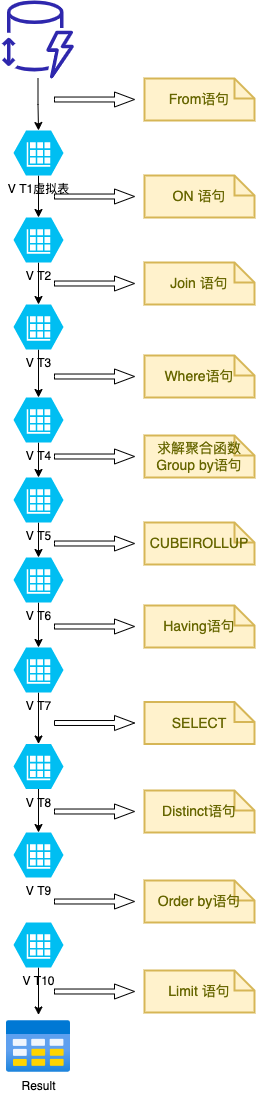

The diagram above was exported from draw.io. Its source (the exported page's mxGraphModel, read from the mxfile embedded in the PNG):
<mxGraphModel dx="946" dy="672" grid="1" gridSize="10" guides="1" tooltips="1" connect="1" arrows="1" fold="1" page="1" pageScale="1" pageWidth="827" pageHeight="1169" math="0" shadow="0">
  <root>
    <mxCell id="0" />
    <mxCell id="1" parent="0" />
    <mxCell id="_bW2Qpv8RNGfmkCRd8bP-37" style="edgeStyle=orthogonalEdgeStyle;rounded=0;orthogonalLoop=1;jettySize=auto;html=1;entryX=0.5;entryY=0;entryDx=0;entryDy=0;entryPerimeter=0;" edge="1" parent="1" source="_bW2Qpv8RNGfmkCRd8bP-1" target="_bW2Qpv8RNGfmkCRd8bP-30">
      <mxGeometry relative="1" as="geometry" />
    </mxCell>
    <mxCell id="_bW2Qpv8RNGfmkCRd8bP-1" value="V T1虚拟表" style="verticalLabelPosition=bottom;html=1;verticalAlign=top;align=center;strokeColor=none;fillColor=#00BEF2;shape=mxgraph.azure.storage_table;direction=east;flipH=0;flipV=0;" vertex="1" parent="1">
      <mxGeometry x="389" y="190" width="50" height="45" as="geometry" />
    </mxCell>
    <mxCell id="_bW2Qpv8RNGfmkCRd8bP-3" style="edgeStyle=orthogonalEdgeStyle;rounded=0;orthogonalLoop=1;jettySize=auto;html=1;entryX=0.5;entryY=0;entryDx=0;entryDy=0;entryPerimeter=0;" edge="1" parent="1" source="_bW2Qpv8RNGfmkCRd8bP-2" target="_bW2Qpv8RNGfmkCRd8bP-1">
      <mxGeometry relative="1" as="geometry" />
    </mxCell>
    <mxCell id="_bW2Qpv8RNGfmkCRd8bP-2" value="" style="sketch=0;outlineConnect=0;fontColor=#232F3E;gradientColor=none;fillColor=#2E27AD;strokeColor=none;dashed=0;verticalLabelPosition=bottom;verticalAlign=top;align=center;html=1;fontSize=12;fontStyle=0;aspect=fixed;pointerEvents=1;shape=mxgraph.aws4.dynamodb_standard_infrequent_access_table_class;direction=east;flipH=0;flipV=0;" vertex="1" parent="1">
      <mxGeometry x="376" y="60" width="75" height="78" as="geometry" />
    </mxCell>
    <mxCell id="_bW2Qpv8RNGfmkCRd8bP-12" style="edgeStyle=orthogonalEdgeStyle;rounded=0;orthogonalLoop=1;jettySize=auto;html=1;entryX=0.5;entryY=0;entryDx=0;entryDy=0;entryPerimeter=0;" edge="1" parent="1" source="_bW2Qpv8RNGfmkCRd8bP-5" target="_bW2Qpv8RNGfmkCRd8bP-6">
      <mxGeometry relative="1" as="geometry" />
    </mxCell>
    <mxCell id="_bW2Qpv8RNGfmkCRd8bP-5" value="V T4" style="verticalLabelPosition=bottom;html=1;verticalAlign=top;align=center;strokeColor=none;fillColor=#00BEF2;shape=mxgraph.azure.storage_table;direction=east;flipH=0;flipV=0;" vertex="1" parent="1">
      <mxGeometry x="389" y="457" width="50" height="45" as="geometry" />
    </mxCell>
    <mxCell id="_bW2Qpv8RNGfmkCRd8bP-13" style="edgeStyle=orthogonalEdgeStyle;rounded=0;orthogonalLoop=1;jettySize=auto;html=1;entryX=0.5;entryY=0;entryDx=0;entryDy=0;entryPerimeter=0;" edge="1" parent="1" source="_bW2Qpv8RNGfmkCRd8bP-6" target="_bW2Qpv8RNGfmkCRd8bP-7">
      <mxGeometry relative="1" as="geometry" />
    </mxCell>
    <mxCell id="_bW2Qpv8RNGfmkCRd8bP-6" value="V T5" style="verticalLabelPosition=bottom;html=1;verticalAlign=top;align=center;strokeColor=none;fillColor=#00BEF2;shape=mxgraph.azure.storage_table;direction=east;flipH=0;flipV=0;" vertex="1" parent="1">
      <mxGeometry x="389" y="537" width="50" height="45" as="geometry" />
    </mxCell>
    <mxCell id="_bW2Qpv8RNGfmkCRd8bP-14" style="edgeStyle=orthogonalEdgeStyle;rounded=0;orthogonalLoop=1;jettySize=auto;html=1;entryX=0.5;entryY=0;entryDx=0;entryDy=0;entryPerimeter=0;" edge="1" parent="1" source="_bW2Qpv8RNGfmkCRd8bP-7" target="_bW2Qpv8RNGfmkCRd8bP-8">
      <mxGeometry relative="1" as="geometry" />
    </mxCell>
    <mxCell id="_bW2Qpv8RNGfmkCRd8bP-7" value="V T6" style="verticalLabelPosition=bottom;html=1;verticalAlign=top;align=center;strokeColor=none;fillColor=#00BEF2;shape=mxgraph.azure.storage_table;direction=east;flipH=0;flipV=0;" vertex="1" parent="1">
      <mxGeometry x="389" y="617" width="50" height="45" as="geometry" />
    </mxCell>
    <mxCell id="_bW2Qpv8RNGfmkCRd8bP-44" style="edgeStyle=orthogonalEdgeStyle;rounded=0;orthogonalLoop=1;jettySize=auto;html=1;entryX=0.5;entryY=0;entryDx=0;entryDy=0;entryPerimeter=0;" edge="1" parent="1" source="_bW2Qpv8RNGfmkCRd8bP-8" target="_bW2Qpv8RNGfmkCRd8bP-43">
      <mxGeometry relative="1" as="geometry" />
    </mxCell>
    <mxCell id="_bW2Qpv8RNGfmkCRd8bP-8" value="V T7" style="verticalLabelPosition=bottom;html=1;verticalAlign=top;align=center;strokeColor=none;fillColor=#00BEF2;shape=mxgraph.azure.storage_table;direction=east;flipH=0;flipV=0;" vertex="1" parent="1">
      <mxGeometry x="389" y="707" width="50" height="45" as="geometry" />
    </mxCell>
    <mxCell id="_bW2Qpv8RNGfmkCRd8bP-10" value="Result" style="aspect=fixed;html=1;points=[];align=center;image;fontSize=12;image=img/lib/azure2/general/Table.svg;direction=east;flipH=0;flipV=0;" vertex="1" parent="1">
      <mxGeometry x="382" y="1080" width="64" height="52" as="geometry" />
    </mxCell>
    <mxCell id="_bW2Qpv8RNGfmkCRd8bP-16" value="From语句" style="shape=note;strokeWidth=2;fontSize=14;size=20;whiteSpace=wrap;html=1;fillColor=#fff2cc;strokeColor=#d6b656;fontColor=#666600;direction=east;flipH=0;flipV=0;" vertex="1" parent="1">
      <mxGeometry x="520" y="138" width="110" height="42" as="geometry" />
    </mxCell>
    <mxCell id="_bW2Qpv8RNGfmkCRd8bP-19" value="" style="html=1;shadow=0;dashed=0;align=center;verticalAlign=middle;shape=mxgraph.arrows2.arrow;dy=0.67;dx=20;notch=0;direction=east;flipH=0;flipV=0;" vertex="1" parent="1">
      <mxGeometry x="430" y="151.5" width="80" height="15" as="geometry" />
    </mxCell>
    <mxCell id="_bW2Qpv8RNGfmkCRd8bP-20" value="Where语句" style="shape=note;strokeWidth=2;fontSize=14;size=20;whiteSpace=wrap;html=1;fillColor=#fff2cc;strokeColor=#d6b656;fontColor=#666600;direction=east;flipH=0;flipV=0;" vertex="1" parent="1">
      <mxGeometry x="520" y="415" width="110" height="42" as="geometry" />
    </mxCell>
    <mxCell id="_bW2Qpv8RNGfmkCRd8bP-21" value="" style="html=1;shadow=0;dashed=0;align=center;verticalAlign=middle;shape=mxgraph.arrows2.arrow;dy=0.67;dx=20;notch=0;direction=east;flipH=0;flipV=0;" vertex="1" parent="1">
      <mxGeometry x="430" y="428.5" width="80" height="15" as="geometry" />
    </mxCell>
    <mxCell id="_bW2Qpv8RNGfmkCRd8bP-22" value="求解聚合函数&lt;br&gt;Group by语句" style="shape=note;strokeWidth=2;fontSize=14;size=20;whiteSpace=wrap;html=1;fillColor=#fff2cc;strokeColor=#d6b656;fontColor=#666600;direction=east;flipH=0;flipV=0;" vertex="1" parent="1">
      <mxGeometry x="520" y="495" width="110" height="42" as="geometry" />
    </mxCell>
    <mxCell id="_bW2Qpv8RNGfmkCRd8bP-23" value="" style="html=1;shadow=0;dashed=0;align=center;verticalAlign=middle;shape=mxgraph.arrows2.arrow;dy=0.67;dx=20;notch=0;direction=east;flipH=0;flipV=0;" vertex="1" parent="1">
      <mxGeometry x="430" y="508.5" width="80" height="15" as="geometry" />
    </mxCell>
    <mxCell id="_bW2Qpv8RNGfmkCRd8bP-24" value="CUBE|ROLLUP" style="shape=note;strokeWidth=2;fontSize=14;size=20;whiteSpace=wrap;html=1;fillColor=#fff2cc;strokeColor=#d6b656;fontColor=#666600;direction=east;flipH=0;flipV=0;" vertex="1" parent="1">
      <mxGeometry x="520" y="582" width="110" height="42" as="geometry" />
    </mxCell>
    <mxCell id="_bW2Qpv8RNGfmkCRd8bP-25" value="" style="html=1;shadow=0;dashed=0;align=center;verticalAlign=middle;shape=mxgraph.arrows2.arrow;dy=0.67;dx=20;notch=0;direction=east;flipH=0;flipV=0;" vertex="1" parent="1">
      <mxGeometry x="430" y="595.5" width="80" height="15" as="geometry" />
    </mxCell>
    <mxCell id="_bW2Qpv8RNGfmkCRd8bP-26" value="Having语句" style="shape=note;strokeWidth=2;fontSize=14;size=20;whiteSpace=wrap;html=1;fillColor=#fff2cc;strokeColor=#d6b656;fontColor=#666600;direction=east;flipH=0;flipV=0;" vertex="1" parent="1">
      <mxGeometry x="520" y="665" width="110" height="42" as="geometry" />
    </mxCell>
    <mxCell id="_bW2Qpv8RNGfmkCRd8bP-27" value="" style="html=1;shadow=0;dashed=0;align=center;verticalAlign=middle;shape=mxgraph.arrows2.arrow;dy=0.67;dx=20;notch=0;direction=east;flipH=0;flipV=0;" vertex="1" parent="1">
      <mxGeometry x="430" y="678.5" width="80" height="15" as="geometry" />
    </mxCell>
    <mxCell id="_bW2Qpv8RNGfmkCRd8bP-28" value="SELECT" style="shape=note;strokeWidth=2;fontSize=14;size=20;whiteSpace=wrap;html=1;fillColor=#fff2cc;strokeColor=#d6b656;fontColor=#666600;direction=east;flipH=0;flipV=0;" vertex="1" parent="1">
      <mxGeometry x="520" y="761.5" width="110" height="42" as="geometry" />
    </mxCell>
    <mxCell id="_bW2Qpv8RNGfmkCRd8bP-29" value="" style="html=1;shadow=0;dashed=0;align=center;verticalAlign=middle;shape=mxgraph.arrows2.arrow;dy=0.67;dx=20;notch=0;direction=east;flipH=0;flipV=0;" vertex="1" parent="1">
      <mxGeometry x="430" y="775" width="80" height="15" as="geometry" />
    </mxCell>
    <mxCell id="_bW2Qpv8RNGfmkCRd8bP-38" style="edgeStyle=orthogonalEdgeStyle;rounded=0;orthogonalLoop=1;jettySize=auto;html=1;entryX=0.5;entryY=0;entryDx=0;entryDy=0;entryPerimeter=0;" edge="1" parent="1" source="_bW2Qpv8RNGfmkCRd8bP-30" target="_bW2Qpv8RNGfmkCRd8bP-33">
      <mxGeometry relative="1" as="geometry" />
    </mxCell>
    <mxCell id="_bW2Qpv8RNGfmkCRd8bP-30" value="V T2" style="verticalLabelPosition=bottom;html=1;verticalAlign=top;align=center;strokeColor=none;fillColor=#00BEF2;shape=mxgraph.azure.storage_table;direction=east;flipH=0;flipV=0;" vertex="1" parent="1">
      <mxGeometry x="389" y="277" width="50" height="45" as="geometry" />
    </mxCell>
    <mxCell id="_bW2Qpv8RNGfmkCRd8bP-31" value="ON 语句" style="shape=note;strokeWidth=2;fontSize=14;size=20;whiteSpace=wrap;html=1;fillColor=#fff2cc;strokeColor=#d6b656;fontColor=#666600;direction=east;flipH=0;flipV=0;" vertex="1" parent="1">
      <mxGeometry x="520" y="235" width="110" height="42" as="geometry" />
    </mxCell>
    <mxCell id="_bW2Qpv8RNGfmkCRd8bP-32" value="" style="html=1;shadow=0;dashed=0;align=center;verticalAlign=middle;shape=mxgraph.arrows2.arrow;dy=0.67;dx=20;notch=0;direction=east;flipH=0;flipV=0;" vertex="1" parent="1">
      <mxGeometry x="430" y="248.5" width="80" height="15" as="geometry" />
    </mxCell>
    <mxCell id="_bW2Qpv8RNGfmkCRd8bP-39" style="edgeStyle=orthogonalEdgeStyle;rounded=0;orthogonalLoop=1;jettySize=auto;html=1;entryX=0.5;entryY=0;entryDx=0;entryDy=0;entryPerimeter=0;" edge="1" parent="1" source="_bW2Qpv8RNGfmkCRd8bP-33" target="_bW2Qpv8RNGfmkCRd8bP-5">
      <mxGeometry relative="1" as="geometry" />
    </mxCell>
    <mxCell id="_bW2Qpv8RNGfmkCRd8bP-33" value="V T3" style="verticalLabelPosition=bottom;html=1;verticalAlign=top;align=center;strokeColor=none;fillColor=#00BEF2;shape=mxgraph.azure.storage_table;direction=east;flipH=0;flipV=0;" vertex="1" parent="1">
      <mxGeometry x="389" y="364" width="50" height="45" as="geometry" />
    </mxCell>
    <mxCell id="_bW2Qpv8RNGfmkCRd8bP-34" value="Join 语句" style="shape=note;strokeWidth=2;fontSize=14;size=20;whiteSpace=wrap;html=1;fillColor=#fff2cc;strokeColor=#d6b656;fontColor=#666600;direction=east;flipH=0;flipV=0;" vertex="1" parent="1">
      <mxGeometry x="520" y="322" width="110" height="42" as="geometry" />
    </mxCell>
    <mxCell id="_bW2Qpv8RNGfmkCRd8bP-35" value="" style="html=1;shadow=0;dashed=0;align=center;verticalAlign=middle;shape=mxgraph.arrows2.arrow;dy=0.67;dx=20;notch=0;direction=east;flipH=0;flipV=0;" vertex="1" parent="1">
      <mxGeometry x="430" y="335.5" width="80" height="15" as="geometry" />
    </mxCell>
    <mxCell id="_bW2Qpv8RNGfmkCRd8bP-40" value="V T9" style="verticalLabelPosition=bottom;html=1;verticalAlign=top;align=center;strokeColor=none;fillColor=#00BEF2;shape=mxgraph.azure.storage_table;direction=east;flipH=0;flipV=0;" vertex="1" parent="1">
      <mxGeometry x="389" y="892" width="50" height="45" as="geometry" />
    </mxCell>
    <mxCell id="_bW2Qpv8RNGfmkCRd8bP-41" value="Distinct语句" style="shape=note;strokeWidth=2;fontSize=14;size=20;whiteSpace=wrap;html=1;fillColor=#fff2cc;strokeColor=#d6b656;fontColor=#666600;direction=east;flipH=0;flipV=0;" vertex="1" parent="1">
      <mxGeometry x="520" y="850" width="110" height="42" as="geometry" />
    </mxCell>
    <mxCell id="_bW2Qpv8RNGfmkCRd8bP-42" value="" style="html=1;shadow=0;dashed=0;align=center;verticalAlign=middle;shape=mxgraph.arrows2.arrow;dy=0.67;dx=20;notch=0;direction=east;flipH=0;flipV=0;" vertex="1" parent="1">
      <mxGeometry x="430" y="863.5" width="80" height="15" as="geometry" />
    </mxCell>
    <mxCell id="_bW2Qpv8RNGfmkCRd8bP-45" style="edgeStyle=orthogonalEdgeStyle;rounded=0;orthogonalLoop=1;jettySize=auto;html=1;entryX=0.5;entryY=0;entryDx=0;entryDy=0;entryPerimeter=0;" edge="1" parent="1" source="_bW2Qpv8RNGfmkCRd8bP-43" target="_bW2Qpv8RNGfmkCRd8bP-40">
      <mxGeometry relative="1" as="geometry" />
    </mxCell>
    <mxCell id="_bW2Qpv8RNGfmkCRd8bP-43" value="V T8" style="verticalLabelPosition=bottom;html=1;verticalAlign=top;align=center;strokeColor=none;fillColor=#00BEF2;shape=mxgraph.azure.storage_table;direction=east;flipH=0;flipV=0;" vertex="1" parent="1">
      <mxGeometry x="389" y="803.5" width="50" height="45" as="geometry" />
    </mxCell>
    <mxCell id="_bW2Qpv8RNGfmkCRd8bP-58" style="edgeStyle=orthogonalEdgeStyle;rounded=0;orthogonalLoop=1;jettySize=auto;html=1;entryX=0.5;entryY=-0.106;entryDx=0;entryDy=0;entryPerimeter=0;" edge="1" parent="1" source="_bW2Qpv8RNGfmkCRd8bP-52" target="_bW2Qpv8RNGfmkCRd8bP-10">
      <mxGeometry relative="1" as="geometry" />
    </mxCell>
    <mxCell id="_bW2Qpv8RNGfmkCRd8bP-52" value="V T10" style="verticalLabelPosition=bottom;html=1;verticalAlign=top;align=center;strokeColor=none;fillColor=#00BEF2;shape=mxgraph.azure.storage_table;direction=east;flipH=0;flipV=0;" vertex="1" parent="1">
      <mxGeometry x="389" y="982" width="50" height="45" as="geometry" />
    </mxCell>
    <mxCell id="_bW2Qpv8RNGfmkCRd8bP-53" value="Order by语句" style="shape=note;strokeWidth=2;fontSize=14;size=20;whiteSpace=wrap;html=1;fillColor=#fff2cc;strokeColor=#d6b656;fontColor=#666600;direction=east;flipH=0;flipV=0;" vertex="1" parent="1">
      <mxGeometry x="520" y="940" width="110" height="42" as="geometry" />
    </mxCell>
    <mxCell id="_bW2Qpv8RNGfmkCRd8bP-54" value="" style="html=1;shadow=0;dashed=0;align=center;verticalAlign=middle;shape=mxgraph.arrows2.arrow;dy=0.67;dx=20;notch=0;direction=east;flipH=0;flipV=0;" vertex="1" parent="1">
      <mxGeometry x="430" y="953.5" width="80" height="15" as="geometry" />
    </mxCell>
    <mxCell id="_bW2Qpv8RNGfmkCRd8bP-56" value="Limit 语句" style="shape=note;strokeWidth=2;fontSize=14;size=20;whiteSpace=wrap;html=1;fillColor=#fff2cc;strokeColor=#d6b656;fontColor=#666600;direction=east;flipH=0;flipV=0;" vertex="1" parent="1">
      <mxGeometry x="520" y="1030" width="110" height="42" as="geometry" />
    </mxCell>
    <mxCell id="_bW2Qpv8RNGfmkCRd8bP-57" value="" style="html=1;shadow=0;dashed=0;align=center;verticalAlign=middle;shape=mxgraph.arrows2.arrow;dy=0.67;dx=20;notch=0;direction=east;flipH=0;flipV=0;" vertex="1" parent="1">
      <mxGeometry x="430" y="1043.5" width="80" height="15" as="geometry" />
    </mxCell>
  </root>
</mxGraphModel>